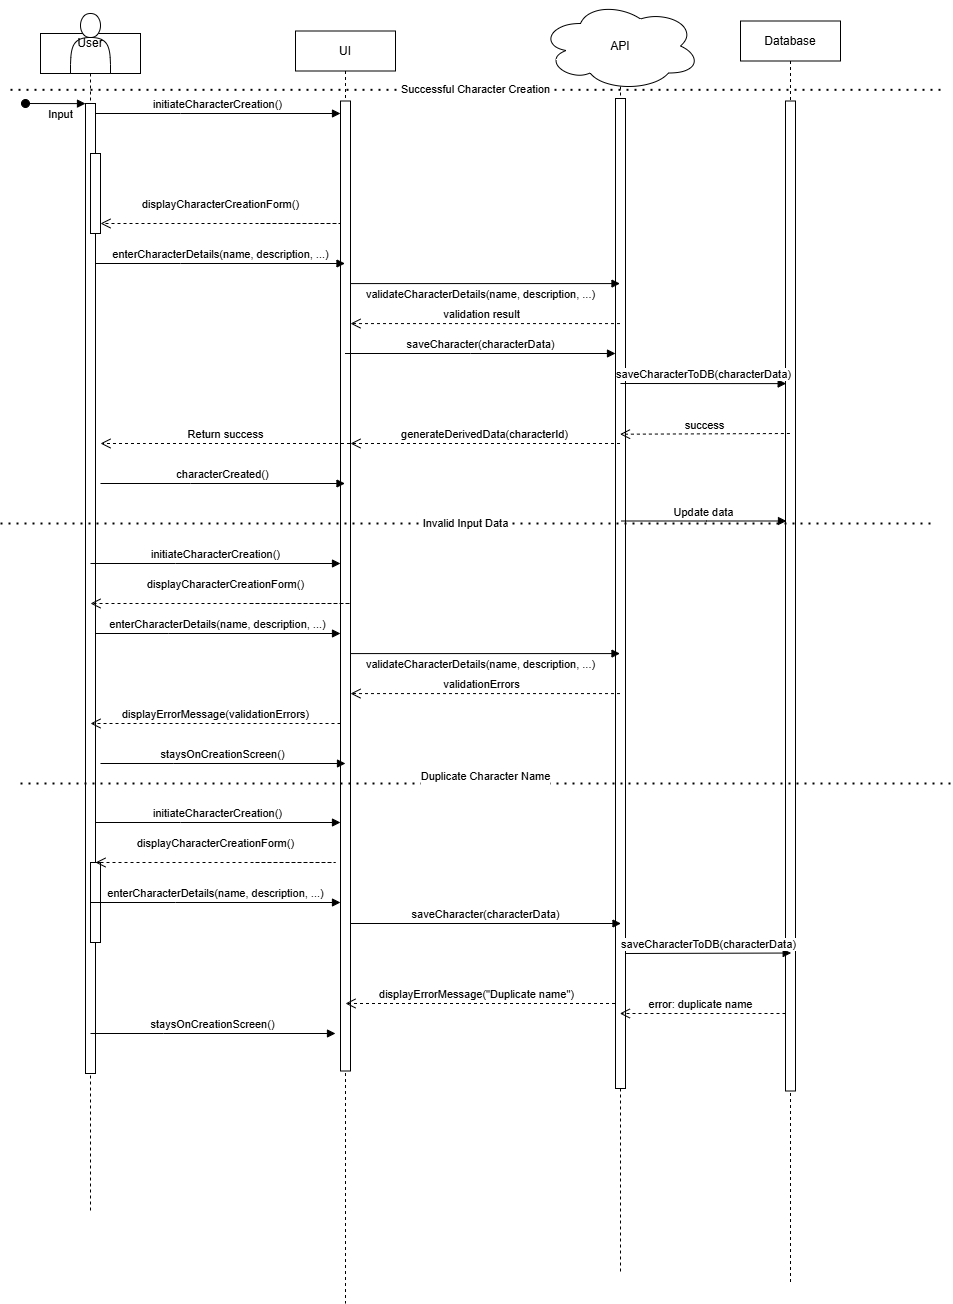

The diagram above was exported from draw.io. Its source (the exported page's mxGraphModel, read from the mxfile embedded in the PNG):
<mxGraphModel dx="1480" dy="694" grid="1" gridSize="10" guides="1" tooltips="1" connect="1" arrows="1" fold="1" page="1" pageScale="1" pageWidth="850" pageHeight="1100" math="0" shadow="0">
  <root>
    <mxCell id="0" />
    <mxCell id="1" parent="0" />
    <mxCell id="g_46iLL7LcEd-o9iH2Ij-77" value="User" style="shape=umlLifeline;perimeter=lifelinePerimeter;whiteSpace=wrap;html=1;container=0;dropTarget=0;collapsible=0;recursiveResize=0;outlineConnect=0;portConstraint=eastwest;newEdgeStyle={&quot;edgeStyle&quot;:&quot;elbowEdgeStyle&quot;,&quot;elbow&quot;:&quot;vertical&quot;,&quot;curved&quot;:0,&quot;rounded&quot;:0};" parent="1" vertex="1">
      <mxGeometry x="70" y="70" width="100" height="1180" as="geometry" />
    </mxCell>
    <mxCell id="g_46iLL7LcEd-o9iH2Ij-78" value="" style="html=1;points=[];perimeter=orthogonalPerimeter;outlineConnect=0;targetShapes=umlLifeline;portConstraint=eastwest;newEdgeStyle={&quot;edgeStyle&quot;:&quot;elbowEdgeStyle&quot;,&quot;elbow&quot;:&quot;vertical&quot;,&quot;curved&quot;:0,&quot;rounded&quot;:0};" parent="g_46iLL7LcEd-o9iH2Ij-77" vertex="1">
      <mxGeometry x="45" y="70" width="10" height="970" as="geometry" />
    </mxCell>
    <mxCell id="g_46iLL7LcEd-o9iH2Ij-79" value="Input" style="html=1;verticalAlign=bottom;startArrow=oval;endArrow=block;startSize=8;edgeStyle=elbowEdgeStyle;elbow=vertical;curved=0;rounded=0;" parent="g_46iLL7LcEd-o9iH2Ij-77" target="g_46iLL7LcEd-o9iH2Ij-78" edge="1">
      <mxGeometry x="0.1683" y="-20" relative="1" as="geometry">
        <mxPoint x="-15" y="70" as="sourcePoint" />
        <mxPoint as="offset" />
      </mxGeometry>
    </mxCell>
    <mxCell id="g_46iLL7LcEd-o9iH2Ij-80" value="" style="html=1;points=[];perimeter=orthogonalPerimeter;outlineConnect=0;targetShapes=umlLifeline;portConstraint=eastwest;newEdgeStyle={&quot;edgeStyle&quot;:&quot;elbowEdgeStyle&quot;,&quot;elbow&quot;:&quot;vertical&quot;,&quot;curved&quot;:0,&quot;rounded&quot;:0};" parent="g_46iLL7LcEd-o9iH2Ij-77" vertex="1">
      <mxGeometry x="50" y="120" width="10" height="80" as="geometry" />
    </mxCell>
    <mxCell id="g_46iLL7LcEd-o9iH2Ij-81" value="UI" style="shape=umlLifeline;perimeter=lifelinePerimeter;whiteSpace=wrap;html=1;container=0;dropTarget=0;collapsible=0;recursiveResize=0;outlineConnect=0;portConstraint=eastwest;newEdgeStyle={&quot;edgeStyle&quot;:&quot;elbowEdgeStyle&quot;,&quot;elbow&quot;:&quot;vertical&quot;,&quot;curved&quot;:0,&quot;rounded&quot;:0};" parent="1" vertex="1">
      <mxGeometry x="325" y="67.5" width="100" height="1272.5" as="geometry" />
    </mxCell>
    <mxCell id="g_46iLL7LcEd-o9iH2Ij-82" value="" style="html=1;points=[];perimeter=orthogonalPerimeter;outlineConnect=0;targetShapes=umlLifeline;portConstraint=eastwest;newEdgeStyle={&quot;edgeStyle&quot;:&quot;elbowEdgeStyle&quot;,&quot;elbow&quot;:&quot;vertical&quot;,&quot;curved&quot;:0,&quot;rounded&quot;:0};" parent="g_46iLL7LcEd-o9iH2Ij-81" vertex="1">
      <mxGeometry x="45" y="70" width="10" height="970" as="geometry" />
    </mxCell>
    <mxCell id="g_46iLL7LcEd-o9iH2Ij-83" value="&lt;div&gt;initiateCharacterCreation()&lt;/div&gt;" style="html=1;verticalAlign=bottom;endArrow=block;edgeStyle=elbowEdgeStyle;elbow=vertical;curved=0;rounded=0;" parent="1" source="g_46iLL7LcEd-o9iH2Ij-78" target="g_46iLL7LcEd-o9iH2Ij-82" edge="1">
      <mxGeometry relative="1" as="geometry">
        <mxPoint x="225" y="160" as="sourcePoint" />
        <Array as="points">
          <mxPoint x="210" y="150" />
        </Array>
      </mxGeometry>
    </mxCell>
    <mxCell id="g_46iLL7LcEd-o9iH2Ij-84" value="Character API" style="shape=umlLifeline;perimeter=lifelinePerimeter;whiteSpace=wrap;html=1;container=0;dropTarget=0;collapsible=0;recursiveResize=0;outlineConnect=0;portConstraint=eastwest;newEdgeStyle={&quot;edgeStyle&quot;:&quot;elbowEdgeStyle&quot;,&quot;elbow&quot;:&quot;vertical&quot;,&quot;curved&quot;:0,&quot;rounded&quot;:0};" parent="1" vertex="1">
      <mxGeometry x="600" y="65" width="100" height="1245" as="geometry" />
    </mxCell>
    <mxCell id="g_46iLL7LcEd-o9iH2Ij-85" value="" style="html=1;points=[];perimeter=orthogonalPerimeter;outlineConnect=0;targetShapes=umlLifeline;portConstraint=eastwest;newEdgeStyle={&quot;edgeStyle&quot;:&quot;elbowEdgeStyle&quot;,&quot;elbow&quot;:&quot;vertical&quot;,&quot;curved&quot;:0,&quot;rounded&quot;:0};" parent="g_46iLL7LcEd-o9iH2Ij-84" vertex="1">
      <mxGeometry x="45" y="70" width="10" height="990" as="geometry" />
    </mxCell>
    <mxCell id="g_46iLL7LcEd-o9iH2Ij-86" value="User" style="shape=actor;whiteSpace=wrap;html=1;" parent="1" vertex="1">
      <mxGeometry x="100" y="50" width="40" height="60" as="geometry" />
    </mxCell>
    <mxCell id="g_46iLL7LcEd-o9iH2Ij-87" value="displayCharacterCreationForm()" style="html=1;verticalAlign=bottom;endArrow=open;dashed=1;endSize=8;edgeStyle=elbowEdgeStyle;elbow=vertical;curved=0;rounded=0;" parent="1" target="g_46iLL7LcEd-o9iH2Ij-80" edge="1">
      <mxGeometry x="0.25" y="-10" relative="1" as="geometry">
        <mxPoint x="125" y="200" as="targetPoint" />
        <Array as="points">
          <mxPoint x="370" y="260" />
          <mxPoint x="390" y="210" />
        </Array>
        <mxPoint x="290" y="260" as="sourcePoint" />
        <mxPoint as="offset" />
      </mxGeometry>
    </mxCell>
    <mxCell id="g_46iLL7LcEd-o9iH2Ij-88" value="Return success" style="html=1;verticalAlign=bottom;endArrow=open;dashed=1;endSize=8;edgeStyle=elbowEdgeStyle;elbow=vertical;curved=0;rounded=0;" parent="1" edge="1">
      <mxGeometry relative="1" as="geometry">
        <mxPoint x="130" y="480" as="targetPoint" />
        <Array as="points">
          <mxPoint x="175" y="480" />
        </Array>
        <mxPoint x="379.5" y="480" as="sourcePoint" />
      </mxGeometry>
    </mxCell>
    <mxCell id="g_46iLL7LcEd-o9iH2Ij-89" value="enterCharacterDetails(name, description, ...)" style="html=1;verticalAlign=bottom;endArrow=block;edgeStyle=elbowEdgeStyle;elbow=vertical;curved=0;rounded=0;" parent="1" source="g_46iLL7LcEd-o9iH2Ij-78" target="g_46iLL7LcEd-o9iH2Ij-81" edge="1">
      <mxGeometry relative="1" as="geometry">
        <mxPoint x="120" y="300" as="sourcePoint" />
        <Array as="points">
          <mxPoint x="210" y="300" />
        </Array>
        <mxPoint x="320" y="300" as="targetPoint" />
      </mxGeometry>
    </mxCell>
    <mxCell id="g_46iLL7LcEd-o9iH2Ij-91" value="displayErrorMessage(validationErrors)" style="html=1;verticalAlign=bottom;endArrow=open;dashed=1;endSize=8;edgeStyle=elbowEdgeStyle;elbow=vertical;curved=0;rounded=0;" parent="1" edge="1" source="g_46iLL7LcEd-o9iH2Ij-82">
      <mxGeometry relative="1" as="geometry">
        <mxPoint x="119.99999999999989" y="760" as="targetPoint" />
        <Array as="points">
          <mxPoint x="215" y="760" />
        </Array>
        <mxPoint x="290" y="760" as="sourcePoint" />
      </mxGeometry>
    </mxCell>
    <mxCell id="g_46iLL7LcEd-o9iH2Ij-92" value="Database" style="shape=umlLifeline;perimeter=lifelinePerimeter;whiteSpace=wrap;html=1;container=0;dropTarget=0;collapsible=0;recursiveResize=0;outlineConnect=0;portConstraint=eastwest;newEdgeStyle={&quot;edgeStyle&quot;:&quot;elbowEdgeStyle&quot;,&quot;elbow&quot;:&quot;vertical&quot;,&quot;curved&quot;:0,&quot;rounded&quot;:0};" parent="1" vertex="1">
      <mxGeometry x="770" y="57.5" width="100" height="1262.5" as="geometry" />
    </mxCell>
    <mxCell id="g_46iLL7LcEd-o9iH2Ij-93" value="" style="html=1;points=[];perimeter=orthogonalPerimeter;outlineConnect=0;targetShapes=umlLifeline;portConstraint=eastwest;newEdgeStyle={&quot;edgeStyle&quot;:&quot;elbowEdgeStyle&quot;,&quot;elbow&quot;:&quot;vertical&quot;,&quot;curved&quot;:0,&quot;rounded&quot;:0};" parent="g_46iLL7LcEd-o9iH2Ij-92" vertex="1">
      <mxGeometry x="45" y="80" width="10" height="990" as="geometry" />
    </mxCell>
    <mxCell id="g_46iLL7LcEd-o9iH2Ij-95" value="success" style="html=1;verticalAlign=bottom;endArrow=open;dashed=1;endSize=8;edgeStyle=elbowEdgeStyle;elbow=vertical;curved=0;rounded=0;exitX=0.44;exitY=0.25;exitDx=0;exitDy=0;exitPerimeter=0;" parent="1" edge="1">
      <mxGeometry relative="1" as="geometry">
        <mxPoint x="649.5" y="470.5" as="targetPoint" />
        <Array as="points" />
        <mxPoint x="819.4000000000001" y="470" as="sourcePoint" />
      </mxGeometry>
    </mxCell>
    <mxCell id="g_46iLL7LcEd-o9iH2Ij-97" value="&lt;div&gt;validateCharacterDetails(name, description, ...)&lt;/div&gt;" style="html=1;verticalAlign=bottom;endArrow=block;edgeStyle=elbowEdgeStyle;elbow=vertical;curved=0;rounded=0;exitX=1;exitY=0.391;exitDx=0;exitDy=0;exitPerimeter=0;" parent="1" edge="1">
      <mxGeometry x="-0.0001" y="-20" relative="1" as="geometry">
        <mxPoint x="380" y="310.00000000000006" as="sourcePoint" />
        <Array as="points">
          <mxPoint x="440" y="320.08" />
        </Array>
        <mxPoint x="649.5" y="320.08" as="targetPoint" />
        <mxPoint as="offset" />
      </mxGeometry>
    </mxCell>
    <mxCell id="g_46iLL7LcEd-o9iH2Ij-98" value="saveCharacter(characterData)" style="html=1;verticalAlign=bottom;endArrow=block;edgeStyle=elbowEdgeStyle;elbow=vertical;curved=0;rounded=0;" parent="1" edge="1">
      <mxGeometry x="-0.0018" relative="1" as="geometry">
        <mxPoint x="374.5" y="390" as="sourcePoint" />
        <Array as="points">
          <mxPoint x="500" y="390" />
        </Array>
        <mxPoint x="645" y="390" as="targetPoint" />
        <mxPoint as="offset" />
      </mxGeometry>
    </mxCell>
    <mxCell id="g_46iLL7LcEd-o9iH2Ij-103" value="saveCharacterToDB(characterData)" style="html=1;verticalAlign=bottom;endArrow=block;edgeStyle=elbowEdgeStyle;elbow=vertical;curved=0;rounded=0;" parent="1" edge="1">
      <mxGeometry relative="1" as="geometry">
        <mxPoint x="650.0035294117648" y="419.9988235294117" as="sourcePoint" />
        <Array as="points" />
        <mxPoint x="815.68" y="419.9988235294117" as="targetPoint" />
      </mxGeometry>
    </mxCell>
    <mxCell id="g_46iLL7LcEd-o9iH2Ij-104" value="characterCreated()" style="html=1;verticalAlign=bottom;endArrow=block;edgeStyle=elbowEdgeStyle;elbow=vertical;curved=0;rounded=0;" parent="1" edge="1" target="g_46iLL7LcEd-o9iH2Ij-81">
      <mxGeometry relative="1" as="geometry">
        <mxPoint x="130" y="520" as="sourcePoint" />
        <Array as="points">
          <mxPoint x="220" y="520" />
        </Array>
        <mxPoint x="335" y="520" as="targetPoint" />
      </mxGeometry>
    </mxCell>
    <mxCell id="g_46iLL7LcEd-o9iH2Ij-105" value="Update data" style="html=1;verticalAlign=bottom;endArrow=block;edgeStyle=elbowEdgeStyle;elbow=vertical;curved=0;rounded=0;" parent="1" edge="1">
      <mxGeometry relative="1" as="geometry">
        <mxPoint x="651" y="557.5" as="sourcePoint" />
        <Array as="points">
          <mxPoint x="736" y="557.5" />
          <mxPoint x="826" y="605" />
        </Array>
        <mxPoint x="816" y="557.5" as="targetPoint" />
      </mxGeometry>
    </mxCell>
    <mxCell id="g_46iLL7LcEd-o9iH2Ij-108" value="validation result" style="html=1;verticalAlign=bottom;endArrow=open;dashed=1;endSize=8;edgeStyle=elbowEdgeStyle;elbow=vertical;curved=0;rounded=0;" parent="1" edge="1">
      <mxGeometry x="0.0353" relative="1" as="geometry">
        <mxPoint x="380" y="360.08" as="targetPoint" />
        <Array as="points">
          <mxPoint x="535" y="360.08" />
          <mxPoint x="465" y="310.08" />
        </Array>
        <mxPoint x="649.5" y="360.08" as="sourcePoint" />
        <mxPoint x="1" as="offset" />
      </mxGeometry>
    </mxCell>
    <mxCell id="g_46iLL7LcEd-o9iH2Ij-112" value="API" style="ellipse;shape=cloud;whiteSpace=wrap;html=1;" parent="1" vertex="1">
      <mxGeometry x="570" y="37.5" width="160" height="90" as="geometry" />
    </mxCell>
    <mxCell id="rs8Kr2p3nrcQuPNoZHu9-1" value="generateDerivedData(characterId)" style="html=1;verticalAlign=bottom;endArrow=open;dashed=1;endSize=8;edgeStyle=elbowEdgeStyle;elbow=vertical;curved=0;rounded=0;" edge="1" parent="1" source="g_46iLL7LcEd-o9iH2Ij-84">
      <mxGeometry relative="1" as="geometry">
        <mxPoint x="380" y="480" as="targetPoint" />
        <Array as="points">
          <mxPoint x="425" y="480" />
        </Array>
        <mxPoint x="629.5" y="480" as="sourcePoint" />
      </mxGeometry>
    </mxCell>
    <mxCell id="rs8Kr2p3nrcQuPNoZHu9-2" value="Invalid Input Data" style="endArrow=none;dashed=1;html=1;dashPattern=1 3;strokeWidth=2;rounded=0;" edge="1" parent="1">
      <mxGeometry width="50" height="50" relative="1" as="geometry">
        <mxPoint x="30" y="560" as="sourcePoint" />
        <mxPoint x="960" y="560" as="targetPoint" />
      </mxGeometry>
    </mxCell>
    <mxCell id="rs8Kr2p3nrcQuPNoZHu9-3" value="initiateCharacterCreation()" style="html=1;verticalAlign=bottom;endArrow=block;edgeStyle=elbowEdgeStyle;elbow=vertical;curved=0;rounded=0;" edge="1" parent="1">
      <mxGeometry relative="1" as="geometry">
        <mxPoint x="120" y="600" as="sourcePoint" />
        <Array as="points">
          <mxPoint x="205" y="600" />
        </Array>
        <mxPoint x="370" y="600" as="targetPoint" />
      </mxGeometry>
    </mxCell>
    <mxCell id="rs8Kr2p3nrcQuPNoZHu9-6" value="displayCharacterCreationForm()" style="html=1;verticalAlign=bottom;endArrow=open;dashed=1;endSize=8;edgeStyle=elbowEdgeStyle;elbow=vertical;curved=0;rounded=0;" edge="1" parent="1">
      <mxGeometry x="0.25" y="-10" relative="1" as="geometry">
        <mxPoint x="120" y="640" as="targetPoint" />
        <Array as="points">
          <mxPoint x="380" y="640" />
          <mxPoint x="380" y="590" />
        </Array>
        <mxPoint x="280" y="640" as="sourcePoint" />
        <mxPoint as="offset" />
      </mxGeometry>
    </mxCell>
    <mxCell id="rs8Kr2p3nrcQuPNoZHu9-15" value="enterCharacterDetails(name, description, ...)" style="html=1;verticalAlign=bottom;endArrow=block;edgeStyle=elbowEdgeStyle;elbow=vertical;curved=0;rounded=0;" edge="1" parent="1" source="g_46iLL7LcEd-o9iH2Ij-78" target="g_46iLL7LcEd-o9iH2Ij-82">
      <mxGeometry relative="1" as="geometry">
        <mxPoint x="112.75" y="670" as="sourcePoint" />
        <Array as="points">
          <mxPoint x="197.75" y="670" />
        </Array>
        <mxPoint x="362.75" y="670" as="targetPoint" />
      </mxGeometry>
    </mxCell>
    <mxCell id="rs8Kr2p3nrcQuPNoZHu9-16" value="&lt;div&gt;validateCharacterDetails(name, description, ...)&lt;/div&gt;" style="html=1;verticalAlign=bottom;endArrow=block;edgeStyle=elbowEdgeStyle;elbow=vertical;curved=0;rounded=0;exitX=1;exitY=0.391;exitDx=0;exitDy=0;exitPerimeter=0;" edge="1" parent="1">
      <mxGeometry x="-0.0001" y="-20" relative="1" as="geometry">
        <mxPoint x="380" y="680" as="sourcePoint" />
        <Array as="points">
          <mxPoint x="440" y="690.0799999999999" />
        </Array>
        <mxPoint x="649.5" y="690.0799999999999" as="targetPoint" />
        <mxPoint as="offset" />
      </mxGeometry>
    </mxCell>
    <mxCell id="rs8Kr2p3nrcQuPNoZHu9-17" value="validationErrors" style="html=1;verticalAlign=bottom;endArrow=open;dashed=1;endSize=8;edgeStyle=elbowEdgeStyle;elbow=vertical;curved=0;rounded=0;" edge="1" parent="1">
      <mxGeometry x="0.0353" relative="1" as="geometry">
        <mxPoint x="380" y="730.0799999999999" as="targetPoint" />
        <Array as="points">
          <mxPoint x="535" y="730.0799999999999" />
          <mxPoint x="465" y="680.0799999999999" />
        </Array>
        <mxPoint x="649.5" y="730.0799999999999" as="sourcePoint" />
        <mxPoint x="1" as="offset" />
      </mxGeometry>
    </mxCell>
    <mxCell id="rs8Kr2p3nrcQuPNoZHu9-18" value="staysOnCreationScreen()" style="html=1;verticalAlign=bottom;endArrow=block;edgeStyle=elbowEdgeStyle;elbow=vertical;curved=0;rounded=0;" edge="1" parent="1">
      <mxGeometry relative="1" as="geometry">
        <mxPoint x="130" y="800" as="sourcePoint" />
        <Array as="points">
          <mxPoint x="202.75" y="800" />
        </Array>
        <mxPoint x="375" y="800" as="targetPoint" />
      </mxGeometry>
    </mxCell>
    <mxCell id="rs8Kr2p3nrcQuPNoZHu9-19" value="Successful Character Creation" style="endArrow=none;dashed=1;html=1;dashPattern=1 3;strokeWidth=2;rounded=0;" edge="1" parent="1">
      <mxGeometry width="50" height="50" relative="1" as="geometry">
        <mxPoint x="40" y="126.32" as="sourcePoint" />
        <mxPoint x="970" y="126.32" as="targetPoint" />
      </mxGeometry>
    </mxCell>
    <mxCell id="rs8Kr2p3nrcQuPNoZHu9-20" value="Duplicate Character Name&lt;div&gt;&lt;br/&gt;&lt;/div&gt;" style="endArrow=none;dashed=1;html=1;dashPattern=1 3;strokeWidth=2;rounded=0;" edge="1" parent="1">
      <mxGeometry width="50" height="50" relative="1" as="geometry">
        <mxPoint x="50" y="820" as="sourcePoint" />
        <mxPoint x="980" y="820" as="targetPoint" />
      </mxGeometry>
    </mxCell>
    <mxCell id="rs8Kr2p3nrcQuPNoZHu9-21" value="" style="html=1;points=[];perimeter=orthogonalPerimeter;outlineConnect=0;targetShapes=umlLifeline;portConstraint=eastwest;newEdgeStyle={&quot;edgeStyle&quot;:&quot;elbowEdgeStyle&quot;,&quot;elbow&quot;:&quot;vertical&quot;,&quot;curved&quot;:0,&quot;rounded&quot;:0};" vertex="1" parent="1">
      <mxGeometry x="120" y="899" width="10" height="80" as="geometry" />
    </mxCell>
    <mxCell id="rs8Kr2p3nrcQuPNoZHu9-22" value="&lt;div&gt;initiateCharacterCreation()&lt;/div&gt;" style="html=1;verticalAlign=bottom;endArrow=block;edgeStyle=elbowEdgeStyle;elbow=vertical;curved=0;rounded=0;" edge="1" parent="1">
      <mxGeometry relative="1" as="geometry">
        <mxPoint x="125" y="859" as="sourcePoint" />
        <Array as="points">
          <mxPoint x="210" y="859" />
        </Array>
        <mxPoint x="370" y="859" as="targetPoint" />
      </mxGeometry>
    </mxCell>
    <mxCell id="rs8Kr2p3nrcQuPNoZHu9-23" value="displayCharacterCreationForm()" style="html=1;verticalAlign=bottom;endArrow=open;dashed=1;endSize=8;edgeStyle=elbowEdgeStyle;elbow=vertical;curved=0;rounded=0;" edge="1" parent="1">
      <mxGeometry x="0.25" y="-10" relative="1" as="geometry">
        <mxPoint x="125" y="899" as="targetPoint" />
        <Array as="points">
          <mxPoint x="365" y="899" />
          <mxPoint x="385" y="849" />
        </Array>
        <mxPoint x="285" y="899" as="sourcePoint" />
        <mxPoint as="offset" />
      </mxGeometry>
    </mxCell>
    <mxCell id="rs8Kr2p3nrcQuPNoZHu9-24" value="enterCharacterDetails(name, description, ...)" style="html=1;verticalAlign=bottom;endArrow=block;edgeStyle=elbowEdgeStyle;elbow=vertical;curved=0;rounded=0;" edge="1" parent="1">
      <mxGeometry relative="1" as="geometry">
        <mxPoint x="120" y="939" as="sourcePoint" />
        <Array as="points">
          <mxPoint x="205" y="939" />
        </Array>
        <mxPoint x="370" y="939" as="targetPoint" />
      </mxGeometry>
    </mxCell>
    <mxCell id="rs8Kr2p3nrcQuPNoZHu9-26" value="saveCharacter(characterData)" style="html=1;verticalAlign=bottom;endArrow=block;edgeStyle=elbowEdgeStyle;elbow=vertical;curved=0;rounded=0;" edge="1" parent="1">
      <mxGeometry x="-0.0018" relative="1" as="geometry">
        <mxPoint x="380" y="960" as="sourcePoint" />
        <Array as="points">
          <mxPoint x="505.5" y="960" />
        </Array>
        <mxPoint x="650.5" y="960" as="targetPoint" />
        <mxPoint as="offset" />
      </mxGeometry>
    </mxCell>
    <mxCell id="rs8Kr2p3nrcQuPNoZHu9-27" value="displayErrorMessage(&quot;Duplicate name&quot;)" style="html=1;verticalAlign=bottom;endArrow=open;dashed=1;endSize=8;edgeStyle=elbowEdgeStyle;elbow=horizontal;curved=0;rounded=0;" edge="1" parent="1">
      <mxGeometry x="0.0353" relative="1" as="geometry">
        <mxPoint x="375" y="1040" as="targetPoint" />
        <Array as="points">
          <mxPoint x="530" y="1040" />
          <mxPoint x="460" y="989.9999999999999" />
        </Array>
        <mxPoint x="644.5" y="1040" as="sourcePoint" />
        <mxPoint x="1" as="offset" />
      </mxGeometry>
    </mxCell>
    <mxCell id="rs8Kr2p3nrcQuPNoZHu9-28" value="saveCharacterToDB(characterData)" style="html=1;verticalAlign=bottom;endArrow=block;edgeStyle=elbowEdgeStyle;elbow=vertical;curved=0;rounded=0;" edge="1" parent="1">
      <mxGeometry relative="1" as="geometry">
        <mxPoint x="655.0035294117648" y="989.9988235294118" as="sourcePoint" />
        <Array as="points" />
        <mxPoint x="820.68" y="989.9988235294118" as="targetPoint" />
      </mxGeometry>
    </mxCell>
    <mxCell id="rs8Kr2p3nrcQuPNoZHu9-30" value="staysOnCreationScreen()" style="html=1;verticalAlign=bottom;endArrow=block;edgeStyle=elbowEdgeStyle;elbow=vertical;curved=0;rounded=0;" edge="1" parent="1">
      <mxGeometry relative="1" as="geometry">
        <mxPoint x="120" y="1070" as="sourcePoint" />
        <Array as="points">
          <mxPoint x="192.75" y="1070" />
        </Array>
        <mxPoint x="365" y="1070" as="targetPoint" />
      </mxGeometry>
    </mxCell>
    <mxCell id="rs8Kr2p3nrcQuPNoZHu9-32" value=" error: duplicate name" style="html=1;verticalAlign=bottom;endArrow=open;dashed=1;endSize=8;edgeStyle=elbowEdgeStyle;elbow=horizontal;curved=0;rounded=0;" edge="1" parent="1" source="g_46iLL7LcEd-o9iH2Ij-93" target="g_46iLL7LcEd-o9iH2Ij-84">
      <mxGeometry x="0.0353" relative="1" as="geometry">
        <mxPoint x="690" y="1050" as="targetPoint" />
        <Array as="points">
          <mxPoint x="750" y="1050" />
          <mxPoint x="450" y="999.9999999999999" />
        </Array>
        <mxPoint x="799.5" y="1049.9999999999998" as="sourcePoint" />
        <mxPoint x="1" as="offset" />
      </mxGeometry>
    </mxCell>
  </root>
</mxGraphModel>